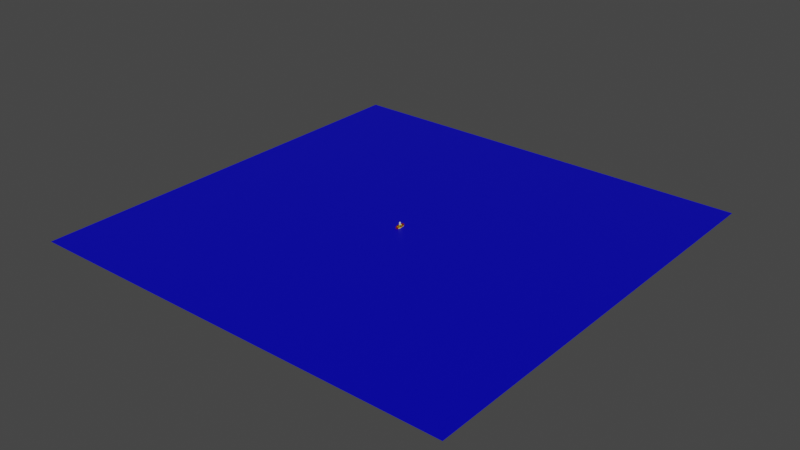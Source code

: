 # Source: boat.blend  (saved by Blender 4.1.23; exported with 4.5.12 LTS)
import bpy
from mathutils import Matrix  # noqa: F401  (used for matrix-valued properties, if any)

bpy.ops.wm.read_factory_settings(use_empty=True)
scene = bpy.context.scene
scene.name = 'Scene'

# ---- collections
col_collection = bpy.data.collections.new('Collection'); scene.collection.children.link(col_collection)

# ---- materials (node trees are filled in below, after node groups)
mat_material = bpy.data.materials.new('Material')
mat_material.alpha_threshold = 0.0
mat_material.use_transparent_shadow = False
mat_material.roughness = 0.5
mat_material.line_color = (0.0, 0.0, 0.0, 1.0)
mat_material_002 = bpy.data.materials.new('Material.002')
mat_material_002.use_transparent_shadow = False
mat_material_001 = bpy.data.materials.new('Material.001')
mat_material_001.use_transparent_shadow = False
mat_material_003 = bpy.data.materials.new('Material.003')
mat_material_003.use_transparent_shadow = False

# ---- material node trees
mat_material.use_nodes = True; mat_material.node_tree.nodes.clear()
_N = mat_material.node_tree.nodes; _L = mat_material.node_tree.links
n0 = _N.new('ShaderNodeOutputMaterial'); n0.name = 'Material Output'; n0.location = (300, 300)
n1 = _N.new('ShaderNodeBsdfPrincipled'); n1.name = 'Principled BSDF'; n1.location = (10, 300)
n1.distribution = 'GGX'
n1.subsurface_method = 'RANDOM_WALK_SKIN'
n1.inputs[3].default_value = 1.45
n1.inputs[27].default_value = (0.0, 0.0, 0.0, 1.0)
n1.inputs[28].default_value = 1.0
_L.new(n1.outputs[0], n0.inputs[0])
n0.is_active_output = True
mat_material_002.use_nodes = True; mat_material_002.node_tree.nodes.clear()
_N = mat_material_002.node_tree.nodes; _L = mat_material_002.node_tree.links
n0 = _N.new('ShaderNodeBsdfPrincipled'); n0.name = 'Principled BSDF'; n0.location = (10, 300)
n0.distribution = 'GGX'
n0.subsurface_method = 'RANDOM_WALK_SKIN'
n0.inputs[0].default_value = (0.1734, 0.0, 0.002919, 1.0)
n0.inputs[3].default_value = 1.45
n0.inputs[27].default_value = (0.0, 0.0, 0.0, 1.0)
n0.inputs[28].default_value = 1.0
n1 = _N.new('ShaderNodeOutputMaterial'); n1.name = 'Material Output'; n1.location = (300, 300)
_L.new(n0.outputs[0], n1.inputs[0])
n1.is_active_output = True
mat_material_001.use_nodes = True; mat_material_001.node_tree.nodes.clear()
_N = mat_material_001.node_tree.nodes; _L = mat_material_001.node_tree.links
n0 = _N.new('ShaderNodeBsdfPrincipled'); n0.name = 'Principled BSDF'; n0.location = (10, 300)
n0.distribution = 'GGX'
n0.subsurface_method = 'RANDOM_WALK_SKIN'
n0.inputs[0].default_value = (0.8, 0.6214, 0.0, 1.0)
n0.inputs[3].default_value = 1.45
n0.inputs[27].default_value = (0.0, 0.0, 0.0, 1.0)
n0.inputs[28].default_value = 1.0
n1 = _N.new('ShaderNodeOutputMaterial'); n1.name = 'Material Output'; n1.location = (300, 300)
_L.new(n0.outputs[0], n1.inputs[0])
n1.is_active_output = True
mat_material_003.use_nodes = True; mat_material_003.node_tree.nodes.clear()
_N = mat_material_003.node_tree.nodes; _L = mat_material_003.node_tree.links
n0 = _N.new('ShaderNodeBsdfPrincipled'); n0.name = 'Principled BSDF'; n0.location = (10, 300)
n0.distribution = 'GGX'
n0.subsurface_method = 'RANDOM_WALK_SKIN'
n0.inputs[0].default_value = (0.0009578, 0.0, 0.8, 1.0)
n0.inputs[1].default_value = 0.4488
n0.inputs[3].default_value = 1.45
n0.inputs[27].default_value = (0.0, 0.0, 0.0, 1.0)
n0.inputs[28].default_value = 1.0
n1 = _N.new('ShaderNodeOutputMaterial'); n1.name = 'Material Output'; n1.location = (300, 300)
_L.new(n0.outputs[0], n1.inputs[0])
n1.is_active_output = True

# ---- world
world_world = bpy.data.worlds.new('World'); scene.world = world_world
world_world.use_nodes = True; world_world.node_tree.nodes.clear()
_N = world_world.node_tree.nodes; _L = world_world.node_tree.links
n0 = _N.new('ShaderNodeOutputWorld'); n0.name = 'World Output'; n0.location = (300, 300)
n1 = _N.new('ShaderNodeBackground'); n1.name = 'Background'; n1.location = (10, 300)
n1.inputs[0].default_value = (0.05088, 0.05088, 0.05088, 1.0)
_L.new(n1.outputs[0], n0.inputs[0])
n0.is_active_output = True
world_world.color = (0.05088, 0.05088, 0.05088)
world_world.use_sun_shadow = False
world_world.sun_shadow_jitter_overblur = 0.0

# ---- meshes
me_cube = bpy.data.meshes.new('Cube')
me_cube.from_pydata([(1.0, 1.0, 1.0), (1.0, 1.0, -1.0), (1.0, -1.0, 1.0), (1.0, -1.0, -1.0), (-1.0, 1.0, 1.0), (-1.0, 1.0, -1.0), (-1.0, -1.0, 1.0), (-1.0, -1.0, -1.0)], [], [(0, 4, 6, 2), (3, 2, 6, 7), (7, 6, 4, 5), (5, 1, 3, 7), (1, 0, 2, 3), (5, 4, 0, 1)])
_uv = me_cube.uv_layers.new(name='UVMap')
_uv.uv.foreach_set('vector', [0.625, 0.5, 0.875, 0.5, 0.875, 0.75, 0.625, 0.75, 0.375, 0.75, 0.625, 0.75, 0.625, 1.0, 0.375, 1.0, 0.375, 0.0, 0.625, 0.0, 0.625, 0.25, 0.375, 0.25, 0.125, 0.5, 0.375, 0.5, 0.375, 0.75, 0.125, 0.75, 0.375, 0.5, 0.625, 0.5, 0.625, 0.75, 0.375, 0.75, 0.375, 0.25, 0.625, 0.25, 0.625, 0.5, 0.375, 0.5])
me_cube.materials.append(mat_material)
me_cube.use_mirror_vertex_groups = False
me_cube.update()
me_cube_001 = bpy.data.meshes.new('Cube.001')
me_cube_001.from_pydata([(-1.726, -0.004933, 1.0), (-1.726, -0.004933, -1.0), (0.0, -4.324, 1.0), (0.0, -4.324, -1.0), (-0.5668, -4.324, -1.0), (-1.0, -3.891, -1.0), (-0.6513, -4.316, -1.0), (-0.7326, -4.291, -1.0), (-0.8075, -4.251, -1.0), (-0.8731, -4.197, -1.0), (-0.927, -4.132, -1.0), (-0.967, -4.057, -1.0), (-0.9917, -3.976, -1.0), (-1.0, -3.891, 1.0), (-0.5668, -4.324, 1.0), (-0.9917, -3.976, 1.0), (-0.967, -4.057, 1.0), (-0.927, -4.132, 1.0), (-0.8731, -4.197, 1.0), (-0.8075, -4.251, 1.0), (-0.7326, -4.291, 1.0), (-0.6513, -4.316, 1.0), (0.01001, 0.0062, -1.0)], [], [(3, 2, 14, 4), (4, 14, 21, 6), (6, 21, 20, 7), (7, 20, 19, 8), (8, 19, 18, 9), (9, 18, 17, 10), (10, 17, 16, 11), (11, 16, 15, 12), (12, 15, 13, 5), (5, 13, 0, 1), (3, 4, 6, 7, 8, 9, 10, 11, 12, 5, 1, 22)])
_uv = me_cube_001.uv_layers.new(name='UVMap')
_uv.uv.foreach_set('vector', [0.375, 0.875, 0.625, 0.875, 0.625, 0.9459, 0.375, 0.9459, 0.375, 0.9459, 0.625, 0.9459, 0.625, 0.9564, 0.375, 0.9564, 0.375, 0.9564, 0.625, 0.9564, 0.625, 0.9666, 0.375, 0.9666, 0.375, 0.9666, 0.625, 0.9666, 0.625, 0.9759, 0.375, 0.9759, 0.375, 0.9759, 0.625, 0.9759, 0.625, 1.0, 0.375, 1.0, 0.375, 0.0, 0.625, 0.0, 0.625, 0.02406, 0.375, 0.02406, 0.375, 0.02406, 0.625, 0.02406, 0.625, 0.03343, 0.375, 0.03343, 0.375, 0.03343, 0.625, 0.03343, 0.625, 0.04358, 0.375, 0.04358, 0.375, 0.04358, 0.625, 0.04358, 0.625, 0.05415, 0.375, 0.05415, 0.375, 0.05415, 0.625, 0.05415, 0.625, 0.125, 0.375, 0.125, 0.375, 0.875, 0.375, 0.9459, 0.375, 0.9564, 0.375, 0.9666, 0.375, 0.9759, 0.375, 0.0, 0.375, 0.02406, 0.375, 0.03343, 0.375, 0.04358, 0.375, 0.05415, 0.375, 0.125, 0.375, 0.5])
me_cube_001.materials.append(mat_material_002)
me_cube_001.update()
me_cube_002 = bpy.data.meshes.new('Cube.002')
me_cube_002.from_pydata([(-1.726, -0.004933, 1.0), (-1.726, -0.004933, -1.0), (0.0, -4.324, 1.0), (0.0, -4.324, -1.0), (-0.5668, -4.324, -1.0), (-1.0, -3.891, -1.0), (-0.6513, -4.316, -1.0), (-0.7326, -4.291, -1.0), (-0.8075, -4.251, -1.0), (-0.8731, -4.197, -1.0), (-0.927, -4.132, -1.0), (-0.967, -4.057, -1.0), (-0.9917, -3.976, -1.0), (-1.0, -3.891, 1.0), (-0.5668, -4.324, 1.0), (-0.9917, -3.976, 1.0), (-0.967, -4.057, 1.0), (-0.927, -4.132, 1.0), (-0.8731, -4.197, 1.0), (-0.8075, -4.251, 1.0), (-0.7326, -4.291, 1.0), (-0.6513, -4.316, 1.0), (0.01001, 0.0062, -1.0)], [], [(3, 2, 14, 4), (4, 14, 21, 6), (6, 21, 20, 7), (7, 20, 19, 8), (8, 19, 18, 9), (9, 18, 17, 10), (10, 17, 16, 11), (11, 16, 15, 12), (12, 15, 13, 5), (5, 13, 0, 1), (3, 4, 6, 7, 8, 9, 10, 11, 12, 5, 1, 22)])
_uv = me_cube_002.uv_layers.new(name='UVMap')
_uv.uv.foreach_set('vector', [0.375, 0.875, 0.625, 0.875, 0.625, 0.9459, 0.375, 0.9459, 0.375, 0.9459, 0.625, 0.9459, 0.625, 0.9564, 0.375, 0.9564, 0.375, 0.9564, 0.625, 0.9564, 0.625, 0.9666, 0.375, 0.9666, 0.375, 0.9666, 0.625, 0.9666, 0.625, 0.9759, 0.375, 0.9759, 0.375, 0.9759, 0.625, 0.9759, 0.625, 1.0, 0.375, 1.0, 0.375, 0.0, 0.625, 0.0, 0.625, 0.02406, 0.375, 0.02406, 0.375, 0.02406, 0.625, 0.02406, 0.625, 0.03343, 0.375, 0.03343, 0.375, 0.03343, 0.625, 0.03343, 0.625, 0.04358, 0.375, 0.04358, 0.375, 0.04358, 0.625, 0.04358, 0.625, 0.05415, 0.375, 0.05415, 0.375, 0.05415, 0.625, 0.05415, 0.625, 0.125, 0.375, 0.125, 0.375, 0.875, 0.375, 0.9459, 0.375, 0.9564, 0.375, 0.9666, 0.375, 0.9759, 0.375, 0.0, 0.375, 0.02406, 0.375, 0.03343, 0.375, 0.04358, 0.375, 0.05415, 0.375, 0.125, 0.375, 0.5])
me_cube_002.materials.append(mat_material_001)
me_cube_002.update()
me_plane_001 = bpy.data.meshes.new('Plane.001')
me_plane_001.from_pydata([(-1.0, -1.0, 2.328e-10), (1.0, -1.0, 2.328e-10), (-1.0, 1.0, 2.328e-10), (1.0, 1.0, 2.328e-10), (-0.004958, -0.01988, 2.328e-10), (-0.005, -0.01945, 2.328e-10), (-0.004835, -0.02028, 2.328e-10), (-0.004635, -0.02066, 2.328e-10), (-0.004365, -0.02099, 2.328e-10), (-0.003663, -0.02145, 2.328e-10), (-0.004037, -0.02125, 2.328e-10), (-0.003256, -0.02158, 2.328e-10), (0.0, -0.02162, 2.328e-10), (-0.002834, -0.02162, 2.328e-10), (0.003256, -0.02158, 2.328e-10), (0.004037, -0.02125, 2.328e-10), (0.004365, -0.02099, 2.328e-10), (0.003663, -0.02145, 2.328e-10), (0.004835, -0.02028, 2.328e-10), (0.004958, -0.01988, 2.328e-10), (0.00863, 0.0, 2.328e-10), (0.005, -0.01945, 2.328e-10), (0.002834, -0.02162, 2.328e-10), (0.004635, -0.02066, 2.328e-10), (-0.00863, 0.0, 2.328e-10), (-0.004958, 0.01988, 2.328e-10), (-0.005, 0.01945, 2.328e-10), (-0.004835, 0.02028, 2.328e-10), (-0.004365, 0.02099, 2.328e-10), (-0.004635, 0.02066, 2.328e-10), (-0.003256, 0.02158, 2.328e-10), (-0.003663, 0.02145, 2.328e-10), (-0.004037, 0.02125, 2.328e-10), (0.003256, 0.02158, 2.328e-10), (0.003663, 0.02145, 2.328e-10), (0.004365, 0.02099, 2.328e-10), (0.004635, 0.02066, 2.328e-10), (0.004958, 0.01988, 2.328e-10), (0.005, 0.01945, 2.328e-10), (0.004835, 0.02028, 2.328e-10), (0.0, 0.02162, 2.328e-10), (0.002834, 0.02162, 2.328e-10), (0.004037, 0.02125, 2.328e-10), (-0.002834, 0.02162, 2.328e-10)], [], [(5, 24, 26, 25, 27, 29, 28, 32, 31, 30, 43, 40, 41, 33, 34, 42, 35, 36, 39, 37, 38, 20, 21, 19, 18, 23, 16, 1, 3, 2, 0, 8, 7, 6, 4), (8, 0, 1, 16, 15, 17, 14, 22, 12, 13, 11, 9, 10)])
_uv = me_plane_001.uv_layers.new(name='UVMap')
_uv.uv.foreach_set('vector', [0.4975, 0.4903, 0.4957, 0.5, 0.4975, 0.5097, 0.4975, 0.5099, 0.4976, 0.5101, 0.4977, 0.5103, 0.4978, 0.5105, 0.498, 0.5106, 0.4982, 0.5107, 0.4984, 0.5108, 0.4986, 0.5108, 0.5, 0.5108, 0.5014, 0.5108, 0.5016, 0.5108, 0.5018, 0.5107, 0.502, 0.5106, 0.5022, 0.5105, 0.5023, 0.5103, 0.5024, 0.5101, 0.5025, 0.5099, 0.5025, 0.5097, 0.5043, 0.5, 0.5025, 0.4903, 0.5025, 0.4901, 0.5024, 0.4899, 0.5023, 0.4897, 0.5022, 0.4895, 1.0, 0.0, 1.0, 1.0, 0.0, 1.0, 0.0, 0.0, 0.4978, 0.4895, 0.4977, 0.4897, 0.4976, 0.4899, 0.4975, 0.4901, 0.4978, 0.4895, 0.0, 0.0, 1.0, 0.0, 0.5022, 0.4895, 0.502, 0.4894, 0.5018, 0.4893, 0.5016, 0.4892, 0.5014, 0.4892, 0.5, 0.4892, 0.4986, 0.4892, 0.4984, 0.4892, 0.4982, 0.4893, 0.498, 0.4894])
me_plane_001.materials.append(mat_material_003)
me_plane_001.update()

# ---- objects
ob_bro = bpy.data.objects.new('bro', me_cube)
ob_boat_outside = bpy.data.objects.new('boat_outside', me_cube_001)
ob_boat_inside = bpy.data.objects.new('boat_inside', me_cube_002)
ob_water = bpy.data.objects.new('water', me_plane_001)

# ---- transforms, parenting, visibility, modifiers, constraints
ob_bro.location = (0.0, 0.0, 1.725)
ob_bro.scale = (0.3232, 0.3232, 0.8382)
ob_bro.lock_rotations_4d = False
ob_bro.empty_display_type = 'ARROWS'
ob_bro.lineart.crease_threshold = 0.0
ob_boat_outside.location = (0.0, 0.0, -0.06303)
ob_boat_outside.scale = (0.66, 0.66, 0.66)
_m = ob_boat_outside.modifiers.new('Mirror', 'MIRROR')
_m.use_axis = (True, True, False)
_m.merge_threshold = 0.1
_m = ob_boat_outside.modifiers.new('Skin', 'SKIN')
_m.branch_smoothing = 1.0
_m.use_z_symmetry = True
ob_boat_inside.location = (0.0, 0.0, -0.06303)
ob_boat_inside.scale = (0.66, 0.66, 0.66)
_m = ob_boat_inside.modifiers.new('Mirror', 'MIRROR')
_m.use_axis = (True, True, False)
_m.merge_threshold = 0.1
ob_water.location = (0.0, 0.0, -0.4301)
ob_water.scale = (-132.0, -132.0, -132.0)

# ---- collection membership
col_collection.objects.link(ob_bro)
col_collection.objects.link(ob_boat_outside)
col_collection.objects.link(ob_boat_inside)
col_collection.objects.link(ob_water)

# ---- scene / render settings (as saved in the file)
scene.frame_start = 1; scene.frame_end = 250; scene.frame_set(1)
scene.render.engine = 'BLENDER_EEVEE_NEXT'
scene.cycles.sampling_pattern = 'TABULATED_SOBOL'
scene.cycles.use_light_tree = False
scene.eevee.ray_tracing_options.trace_max_roughness = 0.0
scene.view_settings.view_transform = 'Filmic'
bpy.context.view_layer.update()

# ---- added for rendering (the .blend has no active camera and no usable light): camera, sun
cam_auto = bpy.data.cameras.new('AutoCamera')
cam_auto.lens = 50.0
cam_auto.sensor_width = 36.0
cam_auto.clip_end = 6063.08
ob_auto_camera = bpy.data.objects.new('AutoCamera', cam_auto)
scene.collection.objects.link(ob_auto_camera)
ob_auto_camera.location = (345.476, -414.571, 277.218)
ob_auto_camera.rotation_euler = (1.09748, -7.21219e-08, 0.694738)
scene.camera = ob_auto_camera
light_auto_sun = bpy.data.lights.new('AutoSun', 'SUN')
light_auto_sun.energy = 3.0
light_auto_sun.angle = 0.0523599
ob_auto_sun = bpy.data.objects.new('AutoSun', light_auto_sun)
scene.collection.objects.link(ob_auto_sun)
ob_auto_sun.rotation_euler = (0.872665, 0.174533, 0.523599)
bpy.context.view_layer.update()
